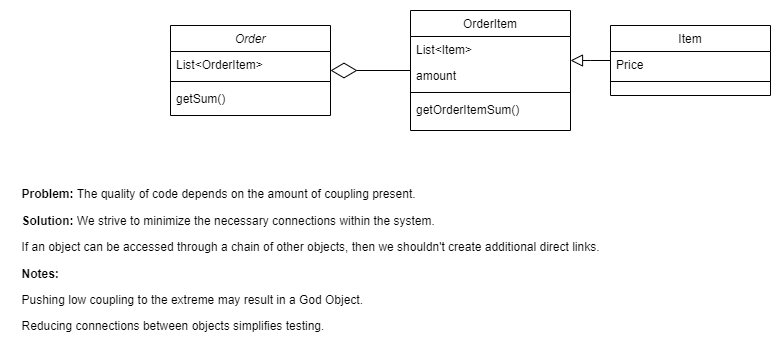

The diagram above was exported from draw.io. Its source (the exported page's mxGraphModel, read from the mxfile embedded in the PNG):
<mxGraphModel dx="2058" dy="1188" grid="1" gridSize="10" guides="1" tooltips="1" connect="1" arrows="1" fold="1" page="1" pageScale="1" pageWidth="827" pageHeight="1169" math="0" shadow="0">
  <root>
    <mxCell id="WIyWlLk6GJQsqaUBKTNV-0" />
    <mxCell id="WIyWlLk6GJQsqaUBKTNV-1" parent="WIyWlLk6GJQsqaUBKTNV-0" />
    <mxCell id="zkfFHV4jXpPFQw0GAbJ--0" value="Order" style="swimlane;fontStyle=2;align=center;verticalAlign=top;childLayout=stackLayout;horizontal=1;startSize=26;horizontalStack=0;resizeParent=1;resizeLast=0;collapsible=1;marginBottom=0;rounded=0;shadow=0;strokeWidth=1;" parent="WIyWlLk6GJQsqaUBKTNV-1" vertex="1">
      <mxGeometry x="200" y="135" width="160" height="90" as="geometry">
        <mxRectangle x="230" y="140" width="160" height="26" as="alternateBounds" />
      </mxGeometry>
    </mxCell>
    <mxCell id="zkfFHV4jXpPFQw0GAbJ--1" value="List&lt;OrderItem&gt;" style="text;align=left;verticalAlign=top;spacingLeft=4;spacingRight=4;overflow=hidden;rotatable=0;points=[[0,0.5],[1,0.5]];portConstraint=eastwest;" parent="zkfFHV4jXpPFQw0GAbJ--0" vertex="1">
      <mxGeometry y="26" width="160" height="26" as="geometry" />
    </mxCell>
    <mxCell id="zkfFHV4jXpPFQw0GAbJ--4" value="" style="line;html=1;strokeWidth=1;align=left;verticalAlign=middle;spacingTop=-1;spacingLeft=3;spacingRight=3;rotatable=0;labelPosition=right;points=[];portConstraint=eastwest;" parent="zkfFHV4jXpPFQw0GAbJ--0" vertex="1">
      <mxGeometry y="52" width="160" height="8" as="geometry" />
    </mxCell>
    <mxCell id="zkfFHV4jXpPFQw0GAbJ--5" value="getSum()" style="text;align=left;verticalAlign=top;spacingLeft=4;spacingRight=4;overflow=hidden;rotatable=0;points=[[0,0.5],[1,0.5]];portConstraint=eastwest;" parent="zkfFHV4jXpPFQw0GAbJ--0" vertex="1">
      <mxGeometry y="60" width="160" height="26" as="geometry" />
    </mxCell>
    <mxCell id="zkfFHV4jXpPFQw0GAbJ--13" value="Item" style="swimlane;fontStyle=0;align=center;verticalAlign=top;childLayout=stackLayout;horizontal=1;startSize=26;horizontalStack=0;resizeParent=1;resizeLast=0;collapsible=1;marginBottom=0;rounded=0;shadow=0;strokeWidth=1;" parent="WIyWlLk6GJQsqaUBKTNV-1" vertex="1">
      <mxGeometry x="640" y="135" width="160" height="70" as="geometry">
        <mxRectangle x="340" y="380" width="170" height="26" as="alternateBounds" />
      </mxGeometry>
    </mxCell>
    <mxCell id="zkfFHV4jXpPFQw0GAbJ--14" value="Price" style="text;align=left;verticalAlign=top;spacingLeft=4;spacingRight=4;overflow=hidden;rotatable=0;points=[[0,0.5],[1,0.5]];portConstraint=eastwest;" parent="zkfFHV4jXpPFQw0GAbJ--13" vertex="1">
      <mxGeometry y="26" width="160" height="26" as="geometry" />
    </mxCell>
    <mxCell id="zkfFHV4jXpPFQw0GAbJ--15" value="" style="line;html=1;strokeWidth=1;align=left;verticalAlign=middle;spacingTop=-1;spacingLeft=3;spacingRight=3;rotatable=0;labelPosition=right;points=[];portConstraint=eastwest;" parent="zkfFHV4jXpPFQw0GAbJ--13" vertex="1">
      <mxGeometry y="52" width="160" height="8" as="geometry" />
    </mxCell>
    <mxCell id="zkfFHV4jXpPFQw0GAbJ--16" value="" style="endArrow=block;endSize=10;endFill=0;shadow=0;strokeWidth=1;rounded=0;edgeStyle=elbowEdgeStyle;elbow=vertical;" parent="WIyWlLk6GJQsqaUBKTNV-1" source="zkfFHV4jXpPFQw0GAbJ--13" target="zkfFHV4jXpPFQw0GAbJ--17" edge="1">
      <mxGeometry width="160" relative="1" as="geometry">
        <mxPoint x="210" y="373" as="sourcePoint" />
        <mxPoint x="310" y="271" as="targetPoint" />
      </mxGeometry>
    </mxCell>
    <mxCell id="zkfFHV4jXpPFQw0GAbJ--17" value="OrderItem" style="swimlane;fontStyle=0;align=center;verticalAlign=top;childLayout=stackLayout;horizontal=1;startSize=26;horizontalStack=0;resizeParent=1;resizeLast=0;collapsible=1;marginBottom=0;rounded=0;shadow=0;strokeWidth=1;" parent="WIyWlLk6GJQsqaUBKTNV-1" vertex="1">
      <mxGeometry x="440" y="120" width="160" height="120" as="geometry">
        <mxRectangle x="550" y="140" width="160" height="26" as="alternateBounds" />
      </mxGeometry>
    </mxCell>
    <mxCell id="zkfFHV4jXpPFQw0GAbJ--18" value="List&lt;Item&gt;" style="text;align=left;verticalAlign=top;spacingLeft=4;spacingRight=4;overflow=hidden;rotatable=0;points=[[0,0.5],[1,0.5]];portConstraint=eastwest;" parent="zkfFHV4jXpPFQw0GAbJ--17" vertex="1">
      <mxGeometry y="26" width="160" height="26" as="geometry" />
    </mxCell>
    <mxCell id="zkfFHV4jXpPFQw0GAbJ--19" value="amount" style="text;align=left;verticalAlign=top;spacingLeft=4;spacingRight=4;overflow=hidden;rotatable=0;points=[[0,0.5],[1,0.5]];portConstraint=eastwest;rounded=0;shadow=0;html=0;" parent="zkfFHV4jXpPFQw0GAbJ--17" vertex="1">
      <mxGeometry y="52" width="160" height="26" as="geometry" />
    </mxCell>
    <mxCell id="zkfFHV4jXpPFQw0GAbJ--23" value="" style="line;html=1;strokeWidth=1;align=left;verticalAlign=middle;spacingTop=-1;spacingLeft=3;spacingRight=3;rotatable=0;labelPosition=right;points=[];portConstraint=eastwest;" parent="zkfFHV4jXpPFQw0GAbJ--17" vertex="1">
      <mxGeometry y="78" width="160" height="8" as="geometry" />
    </mxCell>
    <mxCell id="zkfFHV4jXpPFQw0GAbJ--24" value="getOrderItemSum()" style="text;align=left;verticalAlign=top;spacingLeft=4;spacingRight=4;overflow=hidden;rotatable=0;points=[[0,0.5],[1,0.5]];portConstraint=eastwest;" parent="zkfFHV4jXpPFQw0GAbJ--17" vertex="1">
      <mxGeometry y="86" width="160" height="26" as="geometry" />
    </mxCell>
    <mxCell id="VADLxR3-TJH2EmoOJ7kW-0" value="" style="endArrow=diamondThin;endFill=0;endSize=24;html=1;rounded=0;" parent="WIyWlLk6GJQsqaUBKTNV-1" source="zkfFHV4jXpPFQw0GAbJ--17" target="zkfFHV4jXpPFQw0GAbJ--0" edge="1">
      <mxGeometry width="160" relative="1" as="geometry">
        <mxPoint x="330" y="430" as="sourcePoint" />
        <mxPoint x="490" y="430" as="targetPoint" />
      </mxGeometry>
    </mxCell>
    <mxCell id="SrHJ8aFvIUiIoZodmsyC-0" value="&lt;div style=&quot;text-align: justify;&quot;&gt;&lt;p class=&quot;MsoNormal&quot;&gt;&lt;b&gt;&lt;span lang=&quot;ET&quot;&gt;Problem:&lt;/span&gt;&lt;/b&gt;&lt;span lang=&quot;ET&quot;&gt; The quality of code depends on the amount of coupling present.&lt;/span&gt;&lt;span style=&quot;background-color: initial;&quot;&gt;&amp;nbsp;&lt;/span&gt;&lt;/p&gt;&lt;p class=&quot;MsoNormal&quot;&gt;&lt;b&gt;&lt;span lang=&quot;ET&quot;&gt;Solution:&lt;/span&gt;&lt;/b&gt;&lt;span lang=&quot;ET&quot;&gt; We strive to minimize the necessary connections within the system.&amp;nbsp;&lt;/span&gt;&lt;/p&gt;&lt;p class=&quot;MsoNormal&quot;&gt;&lt;span lang=&quot;ET&quot;&gt;If an object can be accessed through a chain of other objects, then we shouldn't create additional direct links.&lt;/span&gt;&lt;/p&gt;&lt;p class=&quot;MsoNormal&quot;&gt;&lt;b&gt;&lt;span lang=&quot;ET&quot;&gt;Notes:&lt;/span&gt;&lt;/b&gt;&lt;/p&gt;&lt;p class=&quot;MsoListParagraphCxSpFirst&quot;&gt;&lt;span lang=&quot;ET&quot;&gt;Pushing low coupling to the extreme may result in a God Object.&lt;/span&gt;&lt;/p&gt;&lt;p class=&quot;MsoListParagraphCxSpLast&quot;&gt;&lt;span lang=&quot;ET&quot;&gt;Reducing connections between objects simplifies testing.&lt;/span&gt;&lt;/p&gt;&lt;/div&gt;" style="text;html=1;align=center;verticalAlign=middle;resizable=0;points=[];autosize=1;strokeColor=none;fillColor=none;" parent="WIyWlLk6GJQsqaUBKTNV-1" vertex="1">
      <mxGeometry x="40" y="280" width="600" height="180" as="geometry" />
    </mxCell>
  </root>
</mxGraphModel>